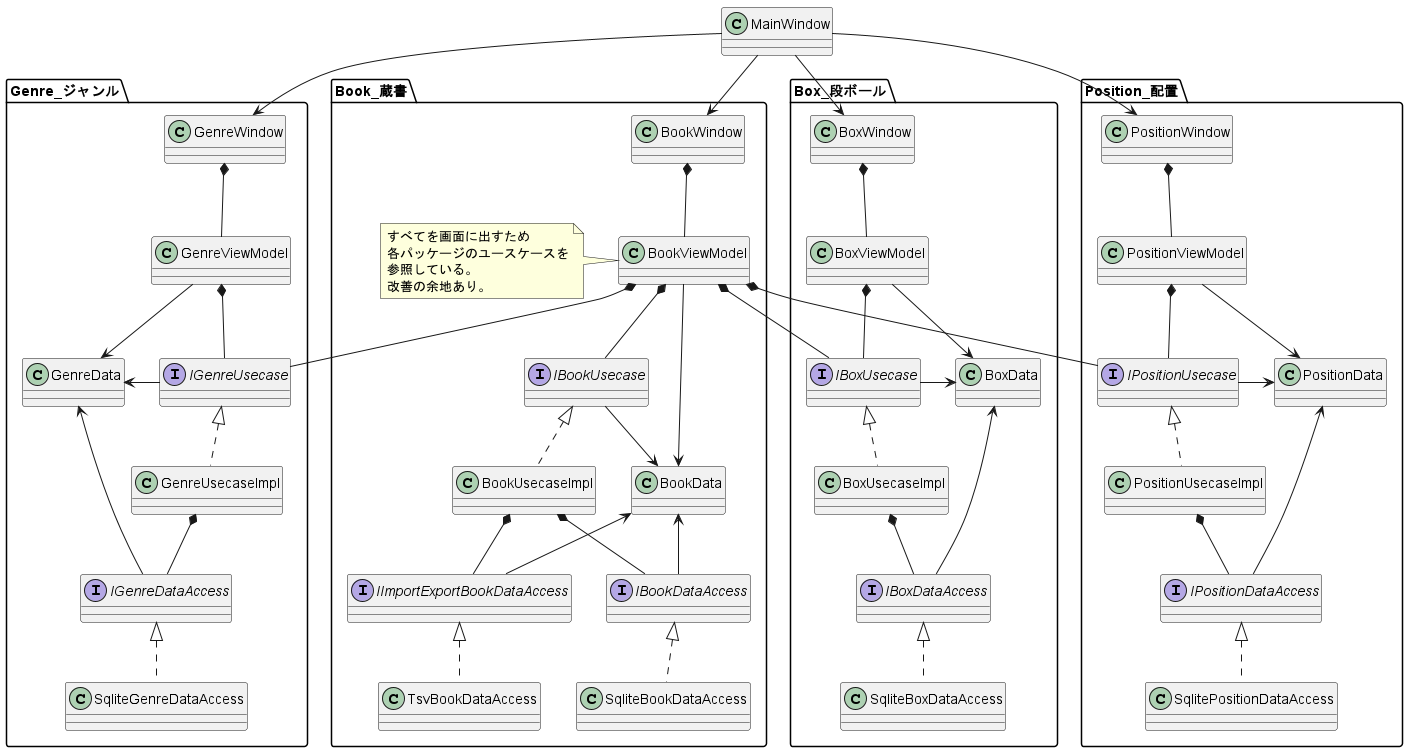

The diagram above was rendered by PlantUML. Its source (embedded in the PNG):
@startuml classes
class MainWindow {

}
package Book_蔵書 {
    class BookWindow {

    }
    class BookViewModel {

    }
    note left of BookViewModel
        すべてを画面に出すため
        各パッケージのユースケースを
        参照している。
        改善の余地あり。
    end note
    interface IBookUsecase {

    }
    class BookUsecaseImpl {

    }
    IBookUsecase <|.. BookUsecaseImpl
    class BookData {

    }
    interface IBookDataAccess {

    }
    class SqliteBookDataAccess {

    }
    IBookDataAccess <|.. SqliteBookDataAccess
    interface IImportExportBookDataAccess {

    }
    class TsvBookDataAccess {

    }
    IImportExportBookDataAccess <|.. TsvBookDataAccess

    BookWindow *-- BookViewModel
    BookViewModel *-- IBookUsecase
    BookUsecaseImpl *-- IBookDataAccess
    BookUsecaseImpl *-- IImportExportBookDataAccess

    BookViewModel --> BookData
    IBookUsecase -> BookData
    BookData <-- IBookDataAccess
    BookData <-- IImportExportBookDataAccess
}

package Genre_ジャンル {
    class GenreWindow {

    }
    class GenreViewModel {

    }
    interface IGenreUsecase {

    }
    class GenreUsecaseImpl {

    }
    IGenreUsecase <|.. GenreUsecaseImpl
    class GenreData {

    }
    interface IGenreDataAccess {

    }
    class SqliteGenreDataAccess {

    }
    IGenreDataAccess <|.. SqliteGenreDataAccess

    GenreWindow *-- GenreViewModel
    GenreViewModel *-- IGenreUsecase
    GenreUsecaseImpl *-- IGenreDataAccess

    GenreViewModel --> GenreData
    IGenreUsecase -> GenreData
    GenreData <-- IGenreDataAccess
}

package Box_段ボール {
    class BoxWindow {

    }
    class BoxViewModel {

    }
    interface IBoxUsecase {

    }
    class BoxUsecaseImpl {

    }
    IBoxUsecase <|.. BoxUsecaseImpl
    class BoxData {

    }
    interface IBoxDataAccess {

    }
    class SqliteBoxDataAccess {

    }
    IBoxDataAccess <|.. SqliteBoxDataAccess

    BoxWindow *-- BoxViewModel
    BoxViewModel *-- IBoxUsecase
    BoxUsecaseImpl *-- IBoxDataAccess

    BoxViewModel --> BoxData
    IBoxUsecase -> BoxData
    BoxData <-- IBoxDataAccess
}

package Position_配置 {
    class PositionWindow {

    }
    class PositionViewModel {

    }
    interface IPositionUsecase {

    }
    class PositionUsecaseImpl {

    }
    IPositionUsecase <|.. PositionUsecaseImpl
    class PositionData {

    }
    interface IPositionDataAccess {

    }
    class SqlitePositionDataAccess {

    }
    IPositionDataAccess <|.. SqlitePositionDataAccess

    PositionWindow *-- PositionViewModel
    PositionViewModel *-- IPositionUsecase
    PositionUsecaseImpl *-- IPositionDataAccess

    PositionViewModel --> PositionData
    IPositionUsecase -> PositionData
    PositionData <-- IPositionDataAccess
}

MainWindow --> BookWindow
MainWindow --> GenreWindow
MainWindow --> BoxWindow
MainWindow --> PositionWindow
BookViewModel *-- IGenreUsecase
BookViewModel *-- IBoxUsecase
BookViewModel *-- IPositionUsecase
@enduml